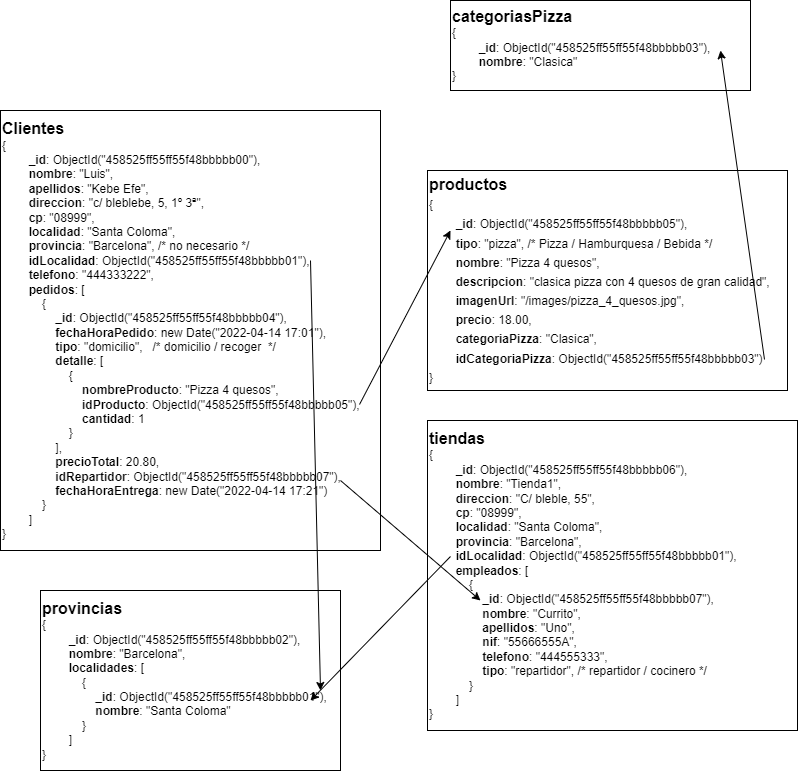

The diagram above was exported from draw.io. Its source (the exported page's mxGraphModel, read from the mxfile embedded in the PNG):
<mxGraphModel dx="1592" dy="798" grid="1" gridSize="10" guides="1" tooltips="1" connect="1" arrows="1" fold="1" page="1" pageScale="1" pageWidth="827" pageHeight="1169" math="0" shadow="0">
  <root>
    <mxCell id="0" />
    <mxCell id="1" parent="0" />
    <mxCell id="CFaQZiT78sB-B8ie4LWk-1" value="&lt;div&gt;&lt;b&gt;&lt;font style=&quot;font-size: 16px&quot;&gt;Clientes&lt;/font&gt;&lt;/b&gt;&lt;/div&gt;&lt;div&gt;&lt;span style=&quot;font-size: 12px&quot;&gt;{&lt;/span&gt;&lt;/div&gt;&lt;div&gt;&lt;span style=&quot;font-size: 12px&quot;&gt;&amp;nbsp; &amp;nbsp; &amp;nbsp; &amp;nbsp; &lt;b&gt;_id&lt;/b&gt;: ObjectId(&quot;458525ff55ff55f48bbbbb00&quot;),&lt;/span&gt;&lt;/div&gt;&lt;div&gt;&lt;span style=&quot;font-size: 12px&quot;&gt;&amp;nbsp; &amp;nbsp; &amp;nbsp; &amp;nbsp; &lt;b&gt;nombre&lt;/b&gt;: &quot;Luis&quot;,&lt;/span&gt;&lt;/div&gt;&lt;div&gt;&lt;span style=&quot;font-size: 12px&quot;&gt;&amp;nbsp; &amp;nbsp; &amp;nbsp; &amp;nbsp; &lt;b&gt;apellidos&lt;/b&gt;: &quot;Kebe Efe&quot;,&lt;/span&gt;&lt;/div&gt;&lt;div&gt;&lt;span style=&quot;font-size: 12px&quot;&gt;&amp;nbsp; &amp;nbsp; &amp;nbsp; &amp;nbsp; &lt;b&gt;direccion&lt;/b&gt;: &quot;c/ bleblebe, 5, 1º 3ª&quot;,&lt;/span&gt;&lt;/div&gt;&lt;div&gt;&lt;span style=&quot;font-size: 12px&quot;&gt;&amp;nbsp; &amp;nbsp; &amp;nbsp; &amp;nbsp; &lt;b&gt;cp&lt;/b&gt;: &quot;08999&quot;,&lt;/span&gt;&lt;/div&gt;&lt;div&gt;&lt;span style=&quot;font-size: 12px&quot;&gt;&amp;nbsp; &amp;nbsp; &amp;nbsp; &amp;nbsp; &lt;b&gt;localidad&lt;/b&gt;: &quot;Santa Coloma&quot;,&lt;/span&gt;&lt;/div&gt;&lt;div&gt;&lt;span style=&quot;font-size: 12px&quot;&gt;&amp;nbsp; &amp;nbsp; &amp;nbsp; &amp;nbsp; &lt;b&gt;provincia&lt;/b&gt;: &quot;Barcelona&quot;, /* no necesario */&lt;/span&gt;&lt;/div&gt;&lt;div&gt;&lt;span style=&quot;font-size: 12px&quot;&gt;&amp;nbsp; &amp;nbsp; &amp;nbsp; &amp;nbsp; &lt;b&gt;idLocalidad&lt;/b&gt;: ObjectId(&quot;458525ff55ff55f48bbbbb01&quot;),&amp;nbsp; &amp;nbsp; &amp;nbsp; &amp;nbsp;&amp;nbsp;&lt;/span&gt;&lt;/div&gt;&lt;div&gt;&lt;span style=&quot;font-size: 12px&quot;&gt;&amp;nbsp; &amp;nbsp; &amp;nbsp; &amp;nbsp; &lt;b&gt;telefono&lt;/b&gt;: &quot;444333222&quot;,&lt;/span&gt;&lt;/div&gt;&lt;div&gt;&lt;span style=&quot;font-size: 12px&quot;&gt;&amp;nbsp; &amp;nbsp; &amp;nbsp; &amp;nbsp; &lt;b&gt;pedidos&lt;/b&gt;: [&lt;/span&gt;&lt;/div&gt;&lt;div&gt;&lt;span style=&quot;font-size: 12px&quot;&gt;&amp;nbsp; &amp;nbsp; &amp;nbsp; &amp;nbsp; &amp;nbsp; &amp;nbsp; {&lt;/span&gt;&lt;/div&gt;&lt;div&gt;&lt;span style=&quot;font-size: 12px&quot;&gt;&amp;nbsp; &amp;nbsp; &amp;nbsp; &amp;nbsp; &amp;nbsp; &amp;nbsp; &amp;nbsp; &amp;nbsp; &lt;b&gt;_id&lt;/b&gt;: ObjectId(&quot;458525ff55ff55f48bbbbb04&quot;),&lt;/span&gt;&lt;/div&gt;&lt;div&gt;&lt;span style=&quot;font-size: 12px&quot;&gt;&amp;nbsp; &amp;nbsp; &amp;nbsp; &amp;nbsp; &amp;nbsp; &amp;nbsp; &amp;nbsp; &amp;nbsp; &lt;b&gt;fechaHoraPedido&lt;/b&gt;: new Date(&quot;2022-04-14 17:01&quot;),&lt;/span&gt;&lt;/div&gt;&lt;div&gt;&lt;span style=&quot;font-size: 12px&quot;&gt;&amp;nbsp; &amp;nbsp; &amp;nbsp; &amp;nbsp; &amp;nbsp; &amp;nbsp; &amp;nbsp; &amp;nbsp; &lt;b&gt;tipo&lt;/b&gt;: &quot;domicilio&quot;,&amp;nbsp; &amp;nbsp;/* domicilio / recoger&amp;nbsp; */&lt;/span&gt;&lt;/div&gt;&lt;div&gt;&lt;span style=&quot;font-size: 12px&quot;&gt;&amp;nbsp; &amp;nbsp; &amp;nbsp; &amp;nbsp; &amp;nbsp; &amp;nbsp; &amp;nbsp; &amp;nbsp; &lt;b&gt;detalle&lt;/b&gt;: [&lt;/span&gt;&lt;/div&gt;&lt;div&gt;&lt;span style=&quot;font-size: 12px&quot;&gt;&amp;nbsp; &amp;nbsp; &amp;nbsp; &amp;nbsp; &amp;nbsp; &amp;nbsp; &amp;nbsp; &amp;nbsp; &amp;nbsp; &amp;nbsp; {&lt;/span&gt;&lt;/div&gt;&lt;div&gt;&lt;span style=&quot;font-size: 12px&quot;&gt;&amp;nbsp; &amp;nbsp; &amp;nbsp; &amp;nbsp; &amp;nbsp; &amp;nbsp; &amp;nbsp; &amp;nbsp; &amp;nbsp; &amp;nbsp; &amp;nbsp; &amp;nbsp; &lt;b&gt;nombreProducto&lt;/b&gt;: &quot;Pizza 4 quesos&quot;,&lt;/span&gt;&lt;/div&gt;&lt;div&gt;&lt;span style=&quot;font-size: 12px&quot;&gt;&amp;nbsp; &amp;nbsp; &amp;nbsp; &amp;nbsp; &amp;nbsp; &amp;nbsp; &amp;nbsp; &amp;nbsp; &amp;nbsp; &amp;nbsp; &amp;nbsp; &amp;nbsp; &lt;b&gt;idProducto&lt;/b&gt;: ObjectId(&quot;458525ff55ff55f48bbbbb05&quot;),&lt;/span&gt;&lt;/div&gt;&lt;div&gt;&lt;span style=&quot;font-size: 12px&quot;&gt;&amp;nbsp; &amp;nbsp; &amp;nbsp; &amp;nbsp; &amp;nbsp; &amp;nbsp; &amp;nbsp; &amp;nbsp; &amp;nbsp; &amp;nbsp; &amp;nbsp; &amp;nbsp; &lt;b&gt;cantidad&lt;/b&gt;: 1&lt;/span&gt;&lt;/div&gt;&lt;div&gt;&lt;span style=&quot;font-size: 12px&quot;&gt;&amp;nbsp; &amp;nbsp; &amp;nbsp; &amp;nbsp; &amp;nbsp; &amp;nbsp; &amp;nbsp; &amp;nbsp; &amp;nbsp; &amp;nbsp; }&lt;/span&gt;&lt;/div&gt;&lt;div&gt;&lt;span style=&quot;font-size: 12px&quot;&gt;&amp;nbsp; &amp;nbsp; &amp;nbsp; &amp;nbsp; &amp;nbsp; &amp;nbsp; &amp;nbsp; &amp;nbsp; ],&lt;/span&gt;&lt;/div&gt;&lt;div&gt;&lt;span style=&quot;font-size: 12px&quot;&gt;&amp;nbsp; &amp;nbsp; &amp;nbsp; &amp;nbsp; &amp;nbsp; &amp;nbsp; &amp;nbsp; &amp;nbsp; &lt;b&gt;precioTotal&lt;/b&gt;: 20.80,&amp;nbsp; &amp;nbsp; &amp;nbsp;&lt;/span&gt;&lt;/div&gt;&lt;div&gt;&lt;span style=&quot;font-size: 12px&quot;&gt;&amp;nbsp; &amp;nbsp; &amp;nbsp; &amp;nbsp; &amp;nbsp; &amp;nbsp; &amp;nbsp; &amp;nbsp; &lt;b&gt;idRepartidor&lt;/b&gt;: ObjectId(&quot;458525ff55ff55f48bbbbb07&quot;),&lt;/span&gt;&lt;/div&gt;&lt;div&gt;&lt;span style=&quot;font-size: 12px&quot;&gt;&amp;nbsp; &amp;nbsp; &amp;nbsp; &amp;nbsp; &amp;nbsp; &amp;nbsp; &amp;nbsp; &amp;nbsp; &lt;b&gt;fechaHoraEntrega&lt;/b&gt;: new Date(&quot;2022-04-14 17:21&quot;)&lt;/span&gt;&lt;/div&gt;&lt;div&gt;&lt;span style=&quot;font-size: 12px&quot;&gt;&amp;nbsp; &amp;nbsp; &amp;nbsp; &amp;nbsp; &amp;nbsp; &amp;nbsp; }&lt;/span&gt;&lt;/div&gt;&lt;div&gt;&lt;span style=&quot;font-size: 12px&quot;&gt;&amp;nbsp; &amp;nbsp; &amp;nbsp; &amp;nbsp; ]&lt;/span&gt;&lt;/div&gt;&lt;div&gt;&lt;span style=&quot;font-size: 12px&quot;&gt;}&lt;/span&gt;&lt;/div&gt;" style="rounded=0;whiteSpace=wrap;html=1;align=left;" parent="1" vertex="1">
      <mxGeometry x="30" y="180" width="380" height="440" as="geometry" />
    </mxCell>
    <mxCell id="CFaQZiT78sB-B8ie4LWk-2" value="&lt;div&gt;&lt;font size=&quot;1&quot;&gt;&lt;b style=&quot;font-size: 16px&quot;&gt;provincias&lt;/b&gt;&lt;/font&gt;&lt;/div&gt;&lt;div style=&quot;font-size: 12px&quot;&gt;&lt;font style=&quot;font-size: 12px&quot;&gt;{&lt;/font&gt;&lt;/div&gt;&lt;div style=&quot;font-size: 12px&quot;&gt;&lt;font style=&quot;font-size: 12px&quot;&gt;&amp;nbsp; &amp;nbsp; &amp;nbsp; &amp;nbsp; &lt;b&gt;_id&lt;/b&gt;: ObjectId(&quot;458525ff55ff55f48bbbbb02&quot;),&lt;/font&gt;&lt;/div&gt;&lt;div style=&quot;font-size: 12px&quot;&gt;&lt;font style=&quot;font-size: 12px&quot;&gt;&amp;nbsp; &amp;nbsp; &amp;nbsp; &amp;nbsp; &lt;b&gt;nombre&lt;/b&gt;: &quot;Barcelona&quot;,&lt;/font&gt;&lt;/div&gt;&lt;div style=&quot;font-size: 12px&quot;&gt;&lt;font style=&quot;font-size: 12px&quot;&gt;&amp;nbsp; &amp;nbsp; &amp;nbsp; &amp;nbsp; &lt;b&gt;localidades&lt;/b&gt;: [&lt;/font&gt;&lt;/div&gt;&lt;div style=&quot;font-size: 12px&quot;&gt;&lt;font style=&quot;font-size: 12px&quot;&gt;&amp;nbsp; &amp;nbsp; &amp;nbsp; &amp;nbsp; &amp;nbsp; &amp;nbsp; {&lt;/font&gt;&lt;/div&gt;&lt;div style=&quot;font-size: 12px&quot;&gt;&lt;font style=&quot;font-size: 12px&quot;&gt;&amp;nbsp; &amp;nbsp; &amp;nbsp; &amp;nbsp; &amp;nbsp; &amp;nbsp; &amp;nbsp; &amp;nbsp; &lt;b&gt;_id&lt;/b&gt;: ObjectId(&quot;458525ff55ff55f48bbbbb01&quot;),&lt;/font&gt;&lt;/div&gt;&lt;div style=&quot;font-size: 12px&quot;&gt;&lt;font style=&quot;font-size: 12px&quot;&gt;&amp;nbsp; &amp;nbsp; &amp;nbsp; &amp;nbsp; &amp;nbsp; &amp;nbsp; &amp;nbsp; &amp;nbsp; &lt;b&gt;nombre&lt;/b&gt;: &quot;Santa Coloma&quot;&lt;/font&gt;&lt;/div&gt;&lt;div style=&quot;font-size: 12px&quot;&gt;&lt;font style=&quot;font-size: 12px&quot;&gt;&amp;nbsp; &amp;nbsp; &amp;nbsp; &amp;nbsp; &amp;nbsp; &amp;nbsp; }&lt;/font&gt;&lt;/div&gt;&lt;div style=&quot;font-size: 12px&quot;&gt;&lt;font style=&quot;font-size: 12px&quot;&gt;&amp;nbsp; &amp;nbsp; &amp;nbsp; &amp;nbsp; ]&lt;/font&gt;&lt;/div&gt;&lt;div style=&quot;font-size: 12px&quot;&gt;&lt;font style=&quot;font-size: 12px&quot;&gt;}&amp;nbsp;&amp;nbsp;&lt;/font&gt;&lt;/div&gt;" style="rounded=0;whiteSpace=wrap;html=1;fontSize=16;align=left;" parent="1" vertex="1">
      <mxGeometry x="70" y="660" width="300" height="180" as="geometry" />
    </mxCell>
    <mxCell id="CFaQZiT78sB-B8ie4LWk-3" value="&lt;font&gt;&lt;b&gt;&lt;font style=&quot;font-size: 16px&quot;&gt;productos&lt;/font&gt;&lt;/b&gt;&lt;br&gt;&lt;span style=&quot;font-size: 12px&quot;&gt;{&lt;/span&gt;&lt;br&gt;&lt;span style=&quot;font-size: 12px&quot;&gt;&amp;nbsp; &amp;nbsp; &amp;nbsp; &amp;nbsp; &lt;b&gt;_id&lt;/b&gt;: ObjectId(&quot;458525ff55ff55f48bbbbb05&quot;),&lt;/span&gt;&lt;br&gt;&lt;span style=&quot;font-size: 12px&quot;&gt;&amp;nbsp; &amp;nbsp; &amp;nbsp; &amp;nbsp; &lt;b&gt;tipo&lt;/b&gt;: &quot;pizza&quot;, /* Pizza / Hamburquesa / Bebida */&lt;/span&gt;&lt;br&gt;&lt;span style=&quot;font-size: 12px&quot;&gt;&amp;nbsp; &amp;nbsp; &amp;nbsp; &amp;nbsp; &lt;b&gt;nombre&lt;/b&gt;: &quot;Pizza 4 quesos&quot;,&lt;/span&gt;&lt;br&gt;&lt;span style=&quot;font-size: 12px&quot;&gt;&amp;nbsp; &amp;nbsp; &amp;nbsp; &amp;nbsp; &lt;b&gt;descripcion&lt;/b&gt;: &quot;clasica pizza con 4 quesos de gran calidad&quot;,&lt;/span&gt;&lt;br&gt;&lt;span style=&quot;font-size: 12px&quot;&gt;&amp;nbsp; &amp;nbsp; &amp;nbsp; &amp;nbsp; &lt;b&gt;imagenUrl&lt;/b&gt;: &quot;/images/pizza_4_quesos.jpg&quot;,&lt;/span&gt;&lt;br&gt;&lt;span style=&quot;font-size: 12px&quot;&gt;&amp;nbsp; &amp;nbsp; &amp;nbsp; &amp;nbsp; &lt;b&gt;precio&lt;/b&gt;: 18.00,&lt;/span&gt;&lt;br&gt;&lt;span style=&quot;font-size: 12px&quot;&gt;&amp;nbsp; &amp;nbsp; &amp;nbsp; &amp;nbsp; &lt;b&gt;categoriaPizza&lt;/b&gt;: &quot;Clasica&quot;,&lt;/span&gt;&lt;br&gt;&lt;span style=&quot;font-size: 12px&quot;&gt;&amp;nbsp; &amp;nbsp; &amp;nbsp; &amp;nbsp; &lt;b&gt;idCategoriaPizza&lt;/b&gt;: ObjectId(&quot;458525ff55ff55f48bbbbb03&quot;)&lt;/span&gt;&lt;br&gt;&lt;span style=&quot;font-size: 12px&quot;&gt;}&lt;/span&gt;&lt;/font&gt;" style="rounded=0;whiteSpace=wrap;html=1;fontSize=16;align=left;" parent="1" vertex="1">
      <mxGeometry x="457" y="240" width="360" height="220" as="geometry" />
    </mxCell>
    <mxCell id="7XGsup3pfJbg2J3-ViIo-1" value="&lt;div&gt;&lt;font size=&quot;1&quot;&gt;&lt;b style=&quot;font-size: 16px&quot;&gt;categoriasPizza&lt;/b&gt;&lt;/font&gt;&lt;/div&gt;&lt;div style=&quot;font-size: 12px&quot;&gt;&lt;font style=&quot;font-size: 12px&quot;&gt;{&lt;/font&gt;&lt;/div&gt;&lt;div style=&quot;font-size: 12px&quot;&gt;&lt;font style=&quot;font-size: 12px&quot;&gt;&amp;nbsp; &amp;nbsp; &amp;nbsp; &amp;nbsp; &lt;b&gt;_id&lt;/b&gt;: ObjectId(&quot;458525ff55ff55f48bbbbb03&quot;),&lt;/font&gt;&lt;/div&gt;&lt;div style=&quot;font-size: 12px&quot;&gt;&lt;font style=&quot;font-size: 12px&quot;&gt;&amp;nbsp; &amp;nbsp; &amp;nbsp; &amp;nbsp; &lt;b&gt;nombre&lt;/b&gt;: &quot;Clasica&quot;&lt;/font&gt;&lt;/div&gt;&lt;div style=&quot;font-size: 12px&quot;&gt;&lt;font style=&quot;font-size: 12px&quot;&gt;}&lt;/font&gt;&lt;/div&gt;" style="rounded=0;whiteSpace=wrap;html=1;fontSize=16;align=left;" vertex="1" parent="1">
      <mxGeometry x="480" y="70" width="300" height="90" as="geometry" />
    </mxCell>
    <mxCell id="7XGsup3pfJbg2J3-ViIo-2" value="&lt;div&gt;&lt;font size=&quot;1&quot;&gt;&lt;b style=&quot;font-size: 16px&quot;&gt;tiendas&lt;/b&gt;&lt;/font&gt;&lt;/div&gt;&lt;div style=&quot;font-size: 12px&quot;&gt;&lt;font style=&quot;font-size: 12px&quot;&gt;{&lt;/font&gt;&lt;/div&gt;&lt;div style=&quot;font-size: 12px&quot;&gt;&lt;font style=&quot;font-size: 12px&quot;&gt;&amp;nbsp; &amp;nbsp; &amp;nbsp; &amp;nbsp; &lt;b&gt;_id&lt;/b&gt;: ObjectId(&quot;458525ff55ff55f48bbbbb06&quot;),&lt;/font&gt;&lt;/div&gt;&lt;div style=&quot;font-size: 12px&quot;&gt;&lt;font style=&quot;font-size: 12px&quot;&gt;&amp;nbsp; &amp;nbsp; &amp;nbsp; &amp;nbsp; &lt;b&gt;nombre&lt;/b&gt;: &quot;Tienda1&quot;,&lt;/font&gt;&lt;/div&gt;&lt;div style=&quot;font-size: 12px&quot;&gt;&lt;font style=&quot;font-size: 12px&quot;&gt;&amp;nbsp; &amp;nbsp; &amp;nbsp; &amp;nbsp; &lt;b&gt;direccion&lt;/b&gt;: &quot;C/ bleble, 55&quot;,&lt;/font&gt;&lt;/div&gt;&lt;div style=&quot;font-size: 12px&quot;&gt;&lt;font style=&quot;font-size: 12px&quot;&gt;&amp;nbsp; &amp;nbsp; &amp;nbsp; &amp;nbsp; &lt;b&gt;cp&lt;/b&gt;: &quot;08999&quot;,&lt;/font&gt;&lt;/div&gt;&lt;div style=&quot;font-size: 12px&quot;&gt;&lt;font style=&quot;font-size: 12px&quot;&gt;&amp;nbsp; &amp;nbsp; &amp;nbsp; &amp;nbsp; &lt;b&gt;localidad&lt;/b&gt;: &quot;Santa Coloma&quot;,&lt;/font&gt;&lt;/div&gt;&lt;div style=&quot;font-size: 12px&quot;&gt;&lt;font style=&quot;font-size: 12px&quot;&gt;&amp;nbsp; &amp;nbsp; &amp;nbsp; &amp;nbsp; &lt;b&gt;provincia&lt;/b&gt;: &quot;Barcelona&quot;,&lt;/font&gt;&lt;/div&gt;&lt;div style=&quot;font-size: 12px&quot;&gt;&lt;font style=&quot;font-size: 12px&quot;&gt;&amp;nbsp; &amp;nbsp; &amp;nbsp; &amp;nbsp; &lt;b&gt;idLocalidad&lt;/b&gt;: ObjectId(&quot;458525ff55ff55f48bbbbb01&quot;),&lt;/font&gt;&lt;/div&gt;&lt;div style=&quot;font-size: 12px&quot;&gt;&lt;font style=&quot;font-size: 12px&quot;&gt;&amp;nbsp; &amp;nbsp; &amp;nbsp; &amp;nbsp; &lt;b&gt;empleados&lt;/b&gt;: [&lt;/font&gt;&lt;/div&gt;&lt;div style=&quot;font-size: 12px&quot;&gt;&lt;font style=&quot;font-size: 12px&quot;&gt;&amp;nbsp; &amp;nbsp; &amp;nbsp; &amp;nbsp; &amp;nbsp; &amp;nbsp; {&lt;/font&gt;&lt;/div&gt;&lt;div style=&quot;font-size: 12px&quot;&gt;&lt;font style=&quot;font-size: 12px&quot;&gt;&amp;nbsp; &amp;nbsp; &amp;nbsp; &amp;nbsp; &amp;nbsp; &amp;nbsp; &amp;nbsp; &amp;nbsp; &lt;b&gt;_id&lt;/b&gt;: ObjectId(&quot;458525ff55ff55f48bbbbb07&quot;),&lt;/font&gt;&lt;/div&gt;&lt;div style=&quot;font-size: 12px&quot;&gt;&lt;font style=&quot;font-size: 12px&quot;&gt;&amp;nbsp; &amp;nbsp; &amp;nbsp; &amp;nbsp; &amp;nbsp; &amp;nbsp; &amp;nbsp; &amp;nbsp; &lt;b&gt;nombre&lt;/b&gt;: &quot;Currito&quot;,&lt;/font&gt;&lt;/div&gt;&lt;div style=&quot;font-size: 12px&quot;&gt;&lt;font style=&quot;font-size: 12px&quot;&gt;&amp;nbsp; &amp;nbsp; &amp;nbsp; &amp;nbsp; &amp;nbsp; &amp;nbsp; &amp;nbsp; &amp;nbsp; &lt;b&gt;apellidos&lt;/b&gt;: &quot;Uno&quot;,&lt;/font&gt;&lt;/div&gt;&lt;div style=&quot;font-size: 12px&quot;&gt;&lt;font style=&quot;font-size: 12px&quot;&gt;&amp;nbsp; &amp;nbsp; &amp;nbsp; &amp;nbsp; &amp;nbsp; &amp;nbsp; &amp;nbsp; &amp;nbsp; &lt;b&gt;nif&lt;/b&gt;: &quot;55666555A&quot;,&lt;/font&gt;&lt;/div&gt;&lt;div style=&quot;font-size: 12px&quot;&gt;&lt;font style=&quot;font-size: 12px&quot;&gt;&amp;nbsp; &amp;nbsp; &amp;nbsp; &amp;nbsp; &amp;nbsp; &amp;nbsp; &amp;nbsp; &amp;nbsp; &lt;b&gt;telefono&lt;/b&gt;: &quot;444555333&quot;,&lt;/font&gt;&lt;/div&gt;&lt;div style=&quot;font-size: 12px&quot;&gt;&lt;font style=&quot;font-size: 12px&quot;&gt;&amp;nbsp; &amp;nbsp; &amp;nbsp; &amp;nbsp; &amp;nbsp; &amp;nbsp; &amp;nbsp; &amp;nbsp; &lt;b&gt;tipo&lt;/b&gt;: &quot;repartidor&quot;, /* repartidor / cocinero */&lt;/font&gt;&lt;/div&gt;&lt;div style=&quot;font-size: 12px&quot;&gt;&lt;font style=&quot;font-size: 12px&quot;&gt;&amp;nbsp; &amp;nbsp; &amp;nbsp; &amp;nbsp; &amp;nbsp; &amp;nbsp; }&lt;/font&gt;&lt;/div&gt;&lt;div style=&quot;font-size: 12px&quot;&gt;&lt;font style=&quot;font-size: 12px&quot;&gt;&amp;nbsp; &amp;nbsp; &amp;nbsp; &amp;nbsp; ]&lt;/font&gt;&lt;/div&gt;&lt;div style=&quot;font-size: 12px&quot;&gt;&lt;font style=&quot;font-size: 12px&quot;&gt;}&lt;/font&gt;&lt;/div&gt;" style="rounded=0;whiteSpace=wrap;html=1;fontSize=16;align=left;" vertex="1" parent="1">
      <mxGeometry x="457" y="490" width="370" height="310" as="geometry" />
    </mxCell>
    <mxCell id="7XGsup3pfJbg2J3-ViIo-5" value="" style="endArrow=classic;html=1;rounded=0;fontSize=16;" edge="1" parent="1">
      <mxGeometry width="50" height="50" relative="1" as="geometry">
        <mxPoint x="340" y="330" as="sourcePoint" />
        <mxPoint x="350" y="760" as="targetPoint" />
        <Array as="points">
          <mxPoint x="340" y="330" />
          <mxPoint x="350" y="760" />
        </Array>
      </mxGeometry>
    </mxCell>
    <mxCell id="7XGsup3pfJbg2J3-ViIo-7" value="" style="endArrow=classic;html=1;rounded=0;fontSize=16;" edge="1" parent="1">
      <mxGeometry width="50" height="50" relative="1" as="geometry">
        <mxPoint x="480" y="626" as="sourcePoint" />
        <mxPoint x="340" y="770" as="targetPoint" />
        <Array as="points" />
      </mxGeometry>
    </mxCell>
    <mxCell id="7XGsup3pfJbg2J3-ViIo-8" value="" style="endArrow=classic;html=1;rounded=0;fontSize=16;" edge="1" parent="1">
      <mxGeometry width="50" height="50" relative="1" as="geometry">
        <mxPoint x="794" y="429" as="sourcePoint" />
        <mxPoint x="750" y="120" as="targetPoint" />
        <Array as="points">
          <mxPoint x="750" y="120" />
        </Array>
      </mxGeometry>
    </mxCell>
    <mxCell id="7XGsup3pfJbg2J3-ViIo-9" value="" style="endArrow=classic;html=1;rounded=0;fontSize=16;" edge="1" parent="1">
      <mxGeometry width="50" height="50" relative="1" as="geometry">
        <mxPoint x="389" y="474" as="sourcePoint" />
        <mxPoint x="480" y="300" as="targetPoint" />
        <Array as="points">
          <mxPoint x="480" y="300" />
        </Array>
      </mxGeometry>
    </mxCell>
    <mxCell id="7XGsup3pfJbg2J3-ViIo-12" value="" style="endArrow=classic;html=1;rounded=0;fontSize=16;" edge="1" parent="1">
      <mxGeometry width="50" height="50" relative="1" as="geometry">
        <mxPoint x="370" y="550" as="sourcePoint" />
        <mxPoint x="510" y="670" as="targetPoint" />
        <Array as="points">
          <mxPoint x="510" y="670" />
        </Array>
      </mxGeometry>
    </mxCell>
  </root>
</mxGraphModel>